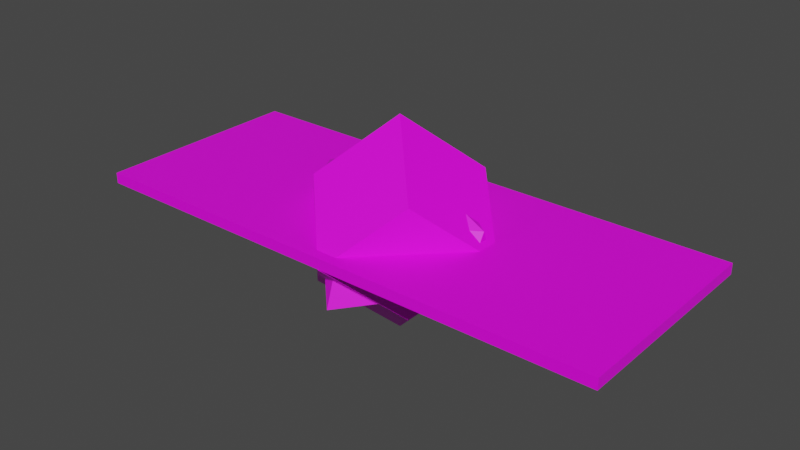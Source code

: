 # Source: simulator.blend  (saved by Blender 3.6.11; exported with 4.5.12 LTS)
import bpy
from mathutils import Matrix  # noqa: F401  (used for matrix-valued properties, if any)

bpy.ops.wm.read_factory_settings(use_empty=True)
scene = bpy.context.scene
scene.name = 'Scene'

# ---- collections
col_asteroids = bpy.data.collections.new('Asteroids'); scene.collection.children.link(col_asteroids)
col_mines = bpy.data.collections.new('Mines'); scene.collection.children.link(col_mines)
col_walls_and_bariers = bpy.data.collections.new('Walls_And_Bariers'); scene.collection.children.link(col_walls_and_bariers)

# ---- images (referenced by path relative to the original .blend; pixels are not part of the script)
import os
ASSET_DIR = os.environ.get("B2B_ASSET_DIR", "")  # directory of the original .blend (textures are referenced by path, not embedded)
HERE = os.path.dirname(os.path.abspath(__file__))  # packed textures are extracted next to this script under _unpacked/

def load_image(name, relpath, width, height, colorspace="sRGB"):
    """Load a texture the original file referenced (path relative to the .blend, or extracted next to this script)."""
    p = next((c for c in (os.path.join(HERE, relpath), os.path.join(ASSET_DIR, relpath)) if relpath and os.path.exists(c)), "")
    if p:
        img = bpy.data.images.load(p, check_existing=True)
        img.name = name
    else:  # same state as the original file: an image datablock whose file is absent (Cycles renders it pink)
        img = bpy.data.images.new(name, width, height)
        img.source = "FILE"
        img.filepath = "//" + (relpath or name)
    img.colorspace_settings.name = colorspace
    return img
img_simulator_asteroid_v1_png = load_image('Simulator_Asteroid_v1.png', 'Simulator_Asteroid_v1.png', 1024, 1024, 'sRGB')
img_simulator_mine = load_image('Simulator_Mine', 'Simulator_Mine.png', 1024, 1024, 'sRGB')
img_simulator_wall = load_image('Simulator_Wall', 'Simulator_Wall.png', 1024, 1024, 'sRGB')

# ---- materials (node trees are filled in below, after node groups)
mat_material_002 = bpy.data.materials.new('Material.002')
mat_material_002.use_transparent_shadow = False
mat_material_003 = bpy.data.materials.new('Material.003')
mat_material_003.use_transparent_shadow = False
mat_material = bpy.data.materials.new('Material')
mat_material.use_transparent_shadow = False

# ---- material node trees
mat_material_002.use_nodes = True; mat_material_002.node_tree.nodes.clear()
_N = mat_material_002.node_tree.nodes; _L = mat_material_002.node_tree.links
n0 = _N.new('ShaderNodeBsdfPrincipled'); n0.name = 'Principled BSDF'; n0.location = (10, 300)
n0.distribution = 'GGX'
n0.subsurface_method = 'RANDOM_WALK_SKIN'
n0.inputs[3].default_value = 1.45
n0.inputs[27].default_value = (0.0, 0.0, 0.0, 1.0)
n0.inputs[28].default_value = 1.0
n1 = _N.new('ShaderNodeOutputMaterial'); n1.name = 'Material Output'; n1.location = (300, 300)
n2 = _N.new('ShaderNodeTexImage'); n2.name = 'Image Texture'; n2.location = (-470, 190)
n2.image = img_simulator_asteroid_v1_png
_L.new(n0.outputs[0], n1.inputs[0])
_L.new(n2.outputs[0], n0.inputs[0])
n1.is_active_output = True
mat_material_003.use_nodes = True; mat_material_003.node_tree.nodes.clear()
_N = mat_material_003.node_tree.nodes; _L = mat_material_003.node_tree.links
n0 = _N.new('ShaderNodeBsdfPrincipled'); n0.name = 'Principled BSDF'; n0.location = (10, 300)
n0.distribution = 'GGX'
n0.subsurface_method = 'RANDOM_WALK_SKIN'
n0.inputs[3].default_value = 1.45
n0.inputs[27].default_value = (0.0, 0.0, 0.0, 1.0)
n0.inputs[28].default_value = 1.0
n1 = _N.new('ShaderNodeOutputMaterial'); n1.name = 'Material Output'; n1.location = (300, 300)
n2 = _N.new('ShaderNodeTexImage'); n2.name = 'Image Texture'; n2.location = (-465, 157)
n2.image = img_simulator_mine
_L.new(n0.outputs[0], n1.inputs[0])
_L.new(n2.outputs[0], n0.inputs[0])
n1.is_active_output = True
mat_material.use_nodes = True; mat_material.node_tree.nodes.clear()
_N = mat_material.node_tree.nodes; _L = mat_material.node_tree.links
n0 = _N.new('ShaderNodeBsdfPrincipled'); n0.name = 'Principled BSDF'; n0.location = (10, 300)
n0.distribution = 'GGX'
n0.subsurface_method = 'RANDOM_WALK_SKIN'
n0.inputs[3].default_value = 1.45
n0.inputs[27].default_value = (0.0, 0.0, 0.0, 1.0)
n0.inputs[28].default_value = 1.0
n1 = _N.new('ShaderNodeOutputMaterial'); n1.name = 'Material Output'; n1.location = (300, 300)
n2 = _N.new('ShaderNodeTexImage'); n2.name = 'Image Texture'; n2.location = (-473, 223)
n2.image = img_simulator_wall
_L.new(n0.outputs[0], n1.inputs[0])
_L.new(n2.outputs[0], n0.inputs[0])
n1.is_active_output = True

# ---- world
world_world = bpy.data.worlds.new('World'); scene.world = world_world
world_world.use_nodes = True; world_world.node_tree.nodes.clear()
_N = world_world.node_tree.nodes; _L = world_world.node_tree.links
n0 = _N.new('ShaderNodeOutputWorld'); n0.name = 'World Output'; n0.location = (300, 300)
n1 = _N.new('ShaderNodeBackground'); n1.name = 'Background'; n1.location = (10, 300)
n1.inputs[0].default_value = (0.05088, 0.05088, 0.05088, 1.0)
_L.new(n1.outputs[0], n0.inputs[0])
n0.is_active_output = True
world_world.color = (0.05088, 0.05088, 0.05088)
world_world.use_sun_shadow = False
world_world.sun_shadow_jitter_overblur = 0.0

# ---- meshes
me_icosphere = bpy.data.meshes.new('Icosphere')
me_icosphere.from_pydata([(2.284e-17, 5.072e-33, -1.499), (1.713, -0.5257, -0.4472), (-0.0008461, -1.826, -0.8122), (-1.68, 4.936e-08, -0.8146), (0.009359, 1.677, -0.4472), (1.713, 0.5257, -0.8554), (-0.01956, -1.347, 0.5774), (-1.336, -0.5257, 0.7228), (-2.071, 0.5257, 0.4472), (0.01105, 1.192, 0.7411), (1.721, 0.0, 0.4472), (0.0, 0.0, 1.378)], [], [(0, 1, 2), (1, 0, 5), (0, 2, 3), (0, 3, 4), (0, 4, 5), (1, 5, 10), (2, 1, 6), (3, 2, 7), (4, 3, 8), (5, 4, 9), (1, 10, 6), (2, 6, 7), (3, 7, 8), (4, 8, 9), (5, 9, 10), (6, 10, 11), (7, 6, 11), (8, 7, 11), (9, 8, 11), (10, 9, 11)])
_uv = me_icosphere.uv_layers.new(name='UVMap')
_uv.uv.foreach_set('vector', [0.5227, 0.523, 0.3202, 0.7061, 0.2875, 0.4213, 0.3202, 0.7061, 0.5227, 0.523, 0.4565, 0.7643, 0.5824, 0.4209, 0.3398, 0.3383, 0.6285, 0.187, 0.2603, 0.5003, 0.2136, 0.7341, 0.0002075, 0.5003, 0.6458, 0.4213, 0.7987, 0.6317, 0.5233, 0.6395, 0.3202, 0.7061, 0.4565, 0.7643, 0.2875, 0.8384, 0.0002075, 0.0002075, 0.2696, 0.09831, 0.0002075, 0.1933, 0.6285, 0.187, 0.3398, 0.3383, 0.4622, 0.04567, 0.0002075, 0.5003, 0.2136, 0.7341, 0.05322, 0.8298, 0.5233, 0.6395, 0.7987, 0.6317, 0.7987, 0.8003, 0.2696, 0.09831, 0.2871, 0.2335, 0.0002075, 0.1933, 0.3398, 0.3383, 0.2875, 0.1524, 0.4622, 0.04567, 0.6285, 0.187, 0.4622, 0.04567, 0.6285, 0.0002075, 0.9998, 0.0002076, 0.9998, 0.3339, 0.8534, 0.08388, 0.5233, 0.6395, 0.7987, 0.8003, 0.5232, 0.824, 0.0002075, 0.1933, 0.2871, 0.2335, 0.0785, 0.3837, 0.8335, 0.3792, 0.6289, 0.3873, 0.7226, 0.204, 0.9998, 0.3339, 0.8335, 0.3792, 0.7226, 0.204, 0.8534, 0.08388, 0.9998, 0.3339, 0.7226, 0.204, 0.2871, 0.2335, 0.2128, 0.4999, 0.0785, 0.3837])
me_icosphere.materials.append(mat_material_002)
me_icosphere.update()
me_cube_001 = bpy.data.meshes.new('Cube.001')
me_cube_001.from_pydata([(-1.0, -1.0, -1.0), (-1.0, -1.0, 1.0), (-1.0, 1.0, -1.0), (-1.0, 1.0, 1.0), (1.0, -1.0, -1.0), (1.0, -1.0, 1.0), (1.0, 1.0, -1.0), (1.0, 1.0, 1.0), (0.0, 0.0, 2.0), (0.0, 0.0, 2.0), (0.0, 0.0, 2.0), (0.0, 0.0, 2.0), (-2.0, 0.0, 0.0), (-2.0, 0.0, 0.0), (-2.0, 0.0, 0.0), (-2.0, 0.0, 0.0), (0.0, 2.0, 0.0), (0.0, 2.0, 0.0), (0.0, 2.0, 0.0), (0.0, 2.0, 0.0), (2.0, 0.0, 0.0), (2.0, 0.0, 0.0), (2.0, 0.0, 0.0), (2.0, 0.0, 0.0), (0.0, -2.0, 0.0), (0.0, -2.0, 0.0), (0.0, -2.0, 0.0), (0.0, -2.0, 0.0), (0.0, 0.0, -2.0), (0.0, 0.0, -2.0), (0.0, 0.0, -2.0), (0.0, 0.0, -2.0)], [], [(1, 3, 15, 14), (7, 6, 18, 19), (7, 5, 23, 20), (5, 1, 25, 26), (2, 6, 30, 28), (5, 7, 10, 11), (10, 9, 8, 11), (3, 1, 8, 9), (1, 5, 11, 8), (7, 3, 9, 10), (13, 14, 15, 12), (2, 0, 13, 12), (3, 2, 12, 15), (0, 1, 14, 13), (17, 16, 19, 18), (6, 2, 17, 18), (3, 7, 19, 16), (2, 3, 16, 17), (21, 20, 23, 22), (6, 7, 20, 21), (5, 4, 22, 23), (4, 6, 21, 22), (27, 26, 25, 24), (4, 5, 26, 27), (1, 0, 24, 25), (0, 4, 27, 24), (28, 30, 31, 29), (0, 2, 28, 29), (6, 4, 31, 30), (4, 0, 29, 31)])
_uv = me_cube_001.uv_layers.new(name='UVMap')
_uv.uv.foreach_set('vector', [0.3526, 0.6019, 0.4886, 0.8028, 0.2784, 0.8012, 0.2786, 0.7985, 0.3342, 0.1006, 0.2165, 0.1336, 0.2637, 0.06284, 0.2586, 0.0575, 0.4886, 0.2209, 0.364, 0.3791, 0.3206, 0.2148, 0.3144, 0.2119, 0.364, 0.3791, 0.3526, 0.6019, 0.2028, 0.4711, 0.2046, 0.4735, 0.5414, 0.299, 0.4889, 0.1121, 0.6473, 0.1683, 0.6473, 0.1684, 0.6474, 0.5983, 0.4889, 0.4862, 0.6473, 0.43, 0.6474, 0.4301, 0.6473, 0.43, 0.6474, 0.43, 0.6474, 0.4301, 0.6474, 0.4301, 0.7533, 0.2993, 0.8059, 0.4862, 0.6474, 0.4301, 0.6474, 0.43, 0.8059, 0.4862, 0.6474, 0.5983, 0.6474, 0.4301, 0.6474, 0.4301, 0.4889, 0.4862, 0.5416, 0.2993, 0.6474, 0.43, 0.6473, 0.43, 0.2785, 0.7971, 0.2786, 0.7985, 0.2784, 0.8012, 0.2785, 0.7999, 0.347, 0.9999, 0.1128, 0.9312, 0.2785, 0.7971, 0.2785, 0.7999, 0.4886, 0.8028, 0.347, 0.9999, 0.2785, 0.7999, 0.2784, 0.8012, 0.1243, 0.6591, 0.3526, 0.6019, 0.2786, 0.7985, 0.2785, 0.7971, 0.2592, 0.0725, 0.2551, 0.07031, 0.2586, 0.0575, 0.2637, 0.06284, 0.2165, 0.1336, 0.1919, 0.0288, 0.2592, 0.0725, 0.2637, 0.06284, 0.294, 0.0001315, 0.3342, 0.1006, 0.2586, 0.0575, 0.2551, 0.07031, 0.1919, 0.0288, 0.294, 0.0001315, 0.2551, 0.07031, 0.2592, 0.0725, 0.3112, 0.2104, 0.3144, 0.2119, 0.3206, 0.2148, 0.3171, 0.2177, 0.2165, 0.1336, 0.3342, 0.1006, 0.3144, 0.2119, 0.3112, 0.2104, 0.364, 0.3791, 0.1861, 0.2957, 0.3171, 0.2177, 0.3206, 0.2148, 0.1861, 0.2957, 0.2165, 0.1336, 0.3112, 0.2104, 0.3171, 0.2177, 0.2074, 0.4701, 0.2046, 0.4735, 0.2028, 0.4711, 0.2043, 0.4708, 0.1861, 0.2957, 0.364, 0.3791, 0.2046, 0.4735, 0.2074, 0.4701, 0.3526, 0.6019, 0.1243, 0.6591, 0.2043, 0.4708, 0.2028, 0.4711, 0.1243, 0.6591, 0.0001315, 0.4582, 0.2074, 0.4701, 0.2043, 0.4708, 0.6473, 0.1684, 0.6473, 0.1683, 0.6475, 0.1682, 0.6475, 0.1683, 0.806, 0.1122, 0.7532, 0.299, 0.6473, 0.1684, 0.6475, 0.1683, 0.4889, 0.1121, 0.6475, 0.0001315, 0.6475, 0.1682, 0.6473, 0.1683, 0.6475, 0.0001315, 0.806, 0.1122, 0.6475, 0.1683, 0.6475, 0.1682])
me_cube_001.materials.append(mat_material_003)
me_cube_001.update()
me_plane = bpy.data.meshes.new('Plane')
me_plane.from_pydata([(5.0, 1.989, 0.0), (-5.0, 1.989, 0.0), (5.0, -1.989, 0.0), (-5.0, -1.989, 0.0), (5.0, 1.989, 0.2), (-5.0, 1.989, 0.2), (5.0, -1.989, 0.2), (-5.0, -1.989, 0.2)], [], [(3, 1, 0, 2), (7, 6, 4, 5), (3, 2, 6, 7), (2, 0, 4, 6), (1, 3, 7, 5), (0, 1, 5, 4)])
_uv = me_plane.uv_layers.new(name='UVMap')
_uv.uv.foreach_set('vector', [0.4018, 0.9807, 0.01935, 0.9807, 0.01935, 0.01935, 0.4018, 0.01935, 0.4213, 0.9614, 0.4213, 0.0001255, 0.8038, 0.0001255, 0.8038, 0.9614, 0.4018, 0.9807, 0.4018, 0.01935, 0.421, 0.01935, 0.421, 0.9807, 0.4018, 0.01935, 0.01935, 0.01935, 0.01935, 0.0001255, 0.4018, 0.0001255, 0.01935, 0.9807, 0.4018, 0.9807, 0.4018, 0.9999, 0.01935, 0.9999, 0.01935, 0.01935, 0.01935, 0.9807, 0.0001255, 0.9807, 0.0001255, 0.01935])
me_plane.materials.append(mat_material)
me_plane.use_mirror_z = True
me_plane.update()

# ---- objects
ob_asteroid_1 = bpy.data.objects.new('Asteroid_1', me_icosphere)
ob_spikey_mine = bpy.data.objects.new('Spikey_Mine', me_cube_001)
ob_wall_v1 = bpy.data.objects.new('Wall_v1', me_plane)

# ---- transforms, parenting, visibility, modifiers, constraints
ob_asteroid_1.location = (0.0, 0.0, 0.0)
ob_spikey_mine.location = (0.0, 0.0, 0.0)
ob_wall_v1.location = (0.0, 0.0, 0.0)
ob_wall_v1.use_mesh_mirror_z = True

# ---- collection membership
col_asteroids.objects.link(ob_asteroid_1)
col_mines.objects.link(ob_spikey_mine)
col_walls_and_bariers.objects.link(ob_wall_v1)

# ---- scene / render settings (as saved in the file)
scene.frame_start = 1; scene.frame_end = 250; scene.frame_set(1)
scene.render.engine = 'BLENDER_EEVEE_NEXT'
scene.cycles.sampling_pattern = 'TABULATED_SOBOL'
scene.view_settings.view_transform = 'Filmic'
bpy.context.view_layer.update()

# ---- added for rendering (the .blend has no active camera and no usable light): camera, sun
cam_auto = bpy.data.cameras.new('AutoCamera')
cam_auto.lens = 50.0
cam_auto.sensor_width = 36.0
cam_auto.clip_end = 1000.0
ob_auto_camera = bpy.data.objects.new('AutoCamera', cam_auto)
scene.collection.objects.link(ob_auto_camera)
ob_auto_camera.location = (10.6307, -12.7569, 8.50458)
ob_auto_camera.rotation_euler = (1.09748, -7.21219e-08, 0.694738)
scene.camera = ob_auto_camera
light_auto_sun = bpy.data.lights.new('AutoSun', 'SUN')
light_auto_sun.energy = 3.0
light_auto_sun.angle = 0.0523599
ob_auto_sun = bpy.data.objects.new('AutoSun', light_auto_sun)
scene.collection.objects.link(ob_auto_sun)
ob_auto_sun.rotation_euler = (0.872665, 0.174533, 0.523599)
bpy.context.view_layer.update()
